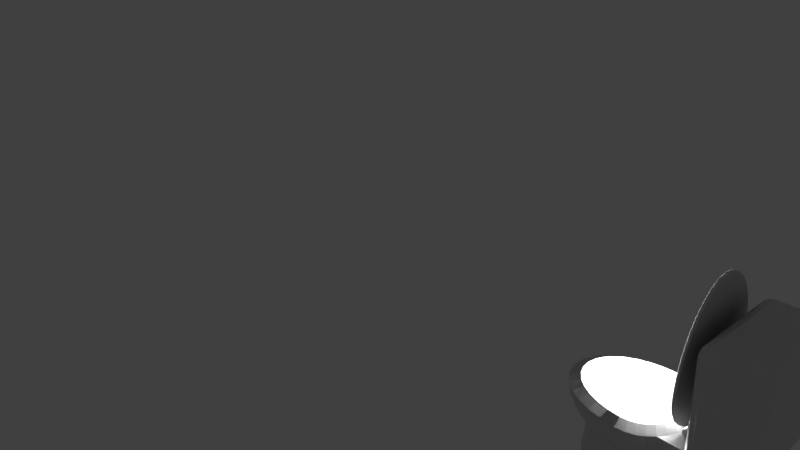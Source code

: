 # Source: toilet.blend  (saved by Blender 2.79.0; exported with 4.5.12 LTS)
import bpy
from mathutils import Matrix  # noqa: F401  (used for matrix-valued properties, if any)

bpy.ops.wm.read_factory_settings(use_empty=True)
scene = bpy.context.scene
scene.name = 'Scene'

# ---- collections
col_collection_1 = bpy.data.collections.new('Collection 1'); scene.collection.children.link(col_collection_1)
col_collection_10 = bpy.data.collections.new('Collection 10'); scene.collection.children.link(col_collection_10)

# ---- images (referenced by path relative to the original .blend; pixels are not part of the script)
import os
ASSET_DIR = os.environ.get("B2B_ASSET_DIR", "")  # directory of the original .blend (textures are referenced by path, not embedded)
HERE = os.path.dirname(os.path.abspath(__file__))  # packed textures are extracted next to this script under _unpacked/

def load_image(name, relpath, width, height, colorspace="sRGB"):
    """Load a texture the original file referenced (path relative to the .blend, or extracted next to this script)."""
    p = next((c for c in (os.path.join(HERE, relpath), os.path.join(ASSET_DIR, relpath)) if relpath and os.path.exists(c)), "")
    if p:
        img = bpy.data.images.load(p, check_existing=True)
        img.name = name
    else:  # same state as the original file: an image datablock whose file is absent (Cycles renders it pink)
        img = bpy.data.images.new(name, width, height)
        img.source = "FILE"
        img.filepath = "//" + (relpath or name)
    img.colorspace_settings.name = colorspace
    return img
img_marble_stone_polished_porcelain_431755_1_1515727362_jpg = load_image('marble_stone_polished_porcelain_431755_1.1515727362.jpg', 'marble_stone_polished_porcelain_431755_1.1515727362.jpg', 1024, 1024, 'sRGB')

# ---- materials (node trees are filled in below, after node groups)
mat_porcelain_001 = bpy.data.materials.new('porcelain.001')
mat_porcelain_001.alpha_threshold = 0.0
mat_porcelain_001.roughness = 0.5

# ---- material node trees
mat_porcelain_001.use_nodes = True; mat_porcelain_001.node_tree.nodes.clear()
_N = mat_porcelain_001.node_tree.nodes; _L = mat_porcelain_001.node_tree.links
n0 = _N.new('ShaderNodeOutputMaterial'); n0.name = 'Material Output'; n0.location = (300, 300)
n1 = _N.new('ShaderNodeTexImage'); n1.name = 'Image Texture'; n1.location = (-280, 374)
n1.width = 140
n1.image = img_marble_stone_polished_porcelain_431755_1_1515727362_jpg
n2 = _N.new('ShaderNodeBsdfPrincipled'); n2.name = 'Principled BSDF'; n2.location = (75, 509)
n2.width = 150
n2.subsurface_method = 'BURLEY'
n2.inputs[0].default_value = (0.898, 0.898, 0.896, 1.0)
n2.inputs[2].default_value = 0.2
n2.inputs[3].default_value = 1.45
n2.inputs[8].default_value = 1.0
n2.inputs[9].default_value = (0.7, 0.7, 0.7)
n2.inputs[10].default_value = 0.01
n2.inputs[13].default_value = 0.0
n2.inputs[19].default_value = 0.25
n2.inputs[20].default_value = 0.1
n3 = _N.new('ShaderNodeNormalMap'); n3.name = 'Normal Map'; n3.location = (-113, 378)
_L.new(n2.outputs[0], n0.inputs[0])
_L.new(n3.outputs[0], n2.inputs[5])
_L.new(n1.outputs[0], n3.inputs[1])
n0.is_active_output = True

# ---- world
world_world = bpy.data.worlds.new('World'); scene.world = world_world
world_world.color = (0.05088, 0.05088, 0.05088)
world_world.use_sun_shadow = False
world_world.sun_shadow_jitter_overblur = 0.0
world_world.cycles.sampling_method = 'MANUAL'

# ---- cameras
cam_camera = bpy.data.cameras.new('Camera')
cam_camera.clip_end = 100.0
cam_camera.lens = 35.0
cam_camera.sensor_width = 32.0
cam_camera.sensor_height = 18.0
cam_camera.ortho_scale = 7.314
cam_camera.dof.focus_distance = 0.0

# ---- lights
light_lamp = bpy.data.lights.new('Lamp', 'POINT')
light_lamp.transmission_factor = 0.0
light_lamp.cutoff_distance = 30.0
light_lamp.energy = 100.0
light_lamp.shadow_buffer_clip_start = 1.001
light_lamp.shadow_soft_size = 0.1
light_lamp.shadow_maximum_resolution = 0.006
light_lamp.use_absolute_resolution = True

# ---- meshes
me_cube_001 = bpy.data.meshes.new('Cube.001')
me_cube_001.from_pydata([(0.1083, -0.82, -1.0), (0.1051, -1.006, -0.8201), (-0.0749, -0.8259, -0.82), (0.1079, -0.9107, -0.976), (0.01797, -0.8208, -0.9759), (0.02137, -0.9076, -0.9526), (0.01524, -0.9819, -0.8201), (0.1067, -0.9789, -0.9099), (0.02056, -0.9557, -0.9061), (-0.04927, -0.8229, -0.9099), (-0.05085, -0.9158, -0.8201), (-0.02597, -0.9091, -0.9061), (0.07542, -1.061, 0.8571), (0.07221, -0.8873, 1.037), (-0.1046, -0.8813, 0.857), (0.07382, -1.04, 0.9469), (-0.01447, -1.037, 0.8571), (-0.0122, -1.017, 0.9431), (-0.01725, -0.8865, 1.013), (0.07264, -0.9764, 1.013), (-0.01303, -0.9718, 0.9896), (-0.08055, -0.9712, 0.857), (-0.08215, -0.8843, 0.9469), (-0.05872, -0.9703, 0.9431), (0.1083, 0.82, -1.0), (-0.0749, 0.8259, -0.82), (0.1051, 1.006, -0.8201), (0.01797, 0.8208, -0.9759), (0.1079, 0.9107, -0.976), (0.02137, 0.9076, -0.9526), (-0.05085, 0.9158, -0.8201), (-0.04927, 0.8229, -0.9099), (-0.02597, 0.9091, -0.9061), (0.1067, 0.9789, -0.9099), (0.01524, 0.9819, -0.8201), (0.02056, 0.9557, -0.9061), (0.07221, 0.8873, 1.037), (0.07542, 1.061, 0.8571), (-0.1046, 0.8813, 0.857), (0.07264, 0.9764, 1.013), (-0.01725, 0.8865, 1.013), (-0.01303, 0.9718, 0.9896), (-0.01447, 1.037, 0.8571), (0.07382, 1.04, 0.9469), (-0.0122, 1.017, 0.9431), (-0.08215, 0.8843, 0.9469), (-0.08055, 0.9712, 0.857), (-0.05872, 0.9703, 0.9431), (0.82, -0.82, -1.0), (1.003, -0.8259, -0.82), (0.8232, -1.006, -0.8201), (0.9103, -0.8208, -0.9759), (0.8204, -0.9107, -0.976), (0.9069, -0.9076, -0.9526), (0.9791, -0.9158, -0.8201), (0.9776, -0.8229, -0.9099), (0.9543, -0.9091, -0.9061), (0.8216, -0.9789, -0.9099), (0.913, -0.9819, -0.8201), (0.9077, -0.9557, -0.9061), (0.8561, -0.8873, 1.037), (0.8529, -1.061, 0.8571), (1.033, -0.8813, 0.857), (0.8556, -0.9764, 1.013), (0.9455, -0.8865, 1.013), (0.9413, -0.9718, 0.9896), (0.9428, -1.037, 0.8571), (0.8545, -1.04, 0.9469), (0.9405, -1.017, 0.9431), (1.01, -0.8843, 0.9469), (1.009, -0.9712, 0.857), (0.987, -0.9703, 0.9431), (0.82, 0.82, -1.0), (0.8232, 1.006, -0.8201), (1.003, 0.8259, -0.82), (0.8204, 0.9107, -0.976), (0.9103, 0.8208, -0.9759), (0.9069, 0.9076, -0.9526), (0.913, 0.9819, -0.8201), (0.8216, 0.9789, -0.9099), (0.9077, 0.9557, -0.9061), (0.9776, 0.8229, -0.9099), (0.9791, 0.9158, -0.8201), (0.9543, 0.9091, -0.9061), (0.8561, 0.8873, 1.037), (1.033, 0.8813, 0.857), (0.8529, 1.061, 0.8571), (0.9455, 0.8865, 1.013), (0.8556, 0.9764, 1.013), (0.9413, 0.9718, 0.9896), (1.009, 0.9712, 0.857), (1.01, 0.8843, 0.9469), (0.987, 0.9703, 0.9431), (0.8545, 1.04, 0.9469), (0.9428, 1.037, 0.8571), (0.9405, 1.017, 0.9431)], [], [(50, 61, 12, 1), (74, 85, 62, 49), (84, 36, 13, 60), (2, 14, 38, 25), (26, 37, 86, 73), (0, 3, 5, 4), (3, 7, 8, 5), (1, 6, 8, 7), (6, 10, 11, 8), (2, 9, 11, 10), (9, 4, 5, 11), (5, 8, 11), (12, 15, 17, 16), (15, 19, 20, 17), (13, 18, 20, 19), (18, 22, 23, 20), (14, 21, 23, 22), (21, 16, 17, 23), (17, 20, 23), (24, 27, 29, 28), (27, 31, 32, 29), (25, 30, 32, 31), (30, 34, 35, 32), (26, 33, 35, 34), (33, 28, 29, 35), (29, 32, 35), (36, 39, 41, 40), (39, 43, 44, 41), (37, 42, 44, 43), (42, 46, 47, 44), (38, 45, 47, 46), (45, 40, 41, 47), (41, 44, 47), (48, 51, 53, 52), (51, 55, 56, 53), (49, 54, 56, 55), (54, 58, 59, 56), (50, 57, 59, 58), (57, 52, 53, 59), (53, 56, 59), (60, 63, 65, 64), (63, 67, 68, 65), (61, 66, 68, 67), (66, 70, 71, 68), (62, 69, 71, 70), (69, 64, 65, 71), (65, 68, 71), (72, 75, 77, 76), (75, 79, 80, 77), (73, 78, 80, 79), (78, 82, 83, 80), (74, 81, 83, 82), (81, 76, 77, 83), (77, 80, 83), (84, 87, 89, 88), (87, 91, 92, 89), (85, 90, 92, 91), (90, 94, 95, 92), (86, 93, 95, 94), (93, 88, 89, 95), (89, 92, 95), (24, 0, 4, 27), (27, 4, 9, 31), (31, 9, 2, 25), (1, 12, 16, 6), (6, 16, 21, 10), (10, 21, 14, 2), (13, 36, 40, 18), (18, 40, 45, 22), (22, 45, 38, 14), (37, 26, 34, 42), (42, 34, 30, 46), (46, 30, 25, 38), (72, 24, 28, 75), (75, 28, 33, 79), (79, 33, 26, 73), (36, 84, 88, 39), (39, 88, 93, 43), (43, 93, 86, 37), (85, 74, 82, 90), (90, 82, 78, 94), (94, 78, 73, 86), (48, 72, 76, 51), (51, 76, 81, 55), (55, 81, 74, 49), (84, 60, 64, 87), (87, 64, 69, 91), (91, 69, 62, 85), (61, 50, 58, 66), (66, 58, 54, 70), (70, 54, 49, 62), (0, 48, 52, 3), (3, 52, 57, 7), (7, 57, 50, 1), (60, 13, 19, 63), (63, 19, 15, 67), (67, 15, 12, 61), (24, 72, 48, 0)])
me_cube_001.materials.append(mat_porcelain_001)
me_cube_001.use_remesh_preserve_volume = False
me_cube_001.use_remesh_preserve_attributes = False
me_cube_001.use_mirror_vertex_groups = False
me_cube_001.update()
me_sphere_004 = bpy.data.meshes.new('Sphere.004')
me_sphere_004.from_pydata([(0.1742, -0.5262, -0.003072), (0.1742, -0.516, -0.1069), (0.1742, -0.4857, -0.2066), (0.1742, -0.4366, -0.2986), (0.1742, -0.3704, -0.3792), (0.1742, -0.2898, -0.4454), (0.1742, -0.1978, -0.4945), (0.1742, -0.09805, -0.5248), (-0.01424, -0.516, -0.003072), (-0.01062, -0.506, -0.1069), (0.0001061, -0.4763, -0.2066), (0.01752, -0.4281, -0.2986), (0.04096, -0.3632, -0.3792), (0.06952, -0.2841, -0.4454), (0.1021, -0.1939, -0.4945), (0.1375, -0.09605, -0.5248), (-0.1955, -0.4857, -0.003072), (-0.1884, -0.4763, -0.1069), (-0.1673, -0.4483, -0.2066), (-0.1332, -0.4029, -0.2986), (-0.08719, -0.3418, -0.3792), (-0.03116, -0.2673, -0.4454), (0.03275, -0.1823, -0.4945), (0.1021, -0.09015, -0.5248), (-0.3625, -0.4366, -0.003072), (-0.3522, -0.4281, -0.1069), (-0.3216, -0.4029, -0.2066), (-0.272, -0.362, -0.2986), (-0.2053, -0.307, -0.3792), (-0.124, -0.24, -0.4454), (-0.03116, -0.1635, -0.4945), (0.06952, -0.08056, -0.5248), (-0.5089, -0.3704, -0.003072), (-0.4958, -0.3632, -0.1069), (-0.4569, -0.3418, -0.2066), (-0.3938, -0.307, -0.2986), (-0.3088, -0.2602, -0.3792), (-0.2053, -0.2032, -0.4454), (-0.08719, -0.1382, -0.4945), (0.04096, -0.06765, -0.5248), (-0.6291, -0.2898, -0.003072), (-0.6136, -0.2841, -0.1069), (-0.5679, -0.2673, -0.2066), (-0.4937, -0.24, -0.2986), (-0.3938, -0.2032, -0.3792), (-0.272, -0.1585, -0.4454), (-0.1332, -0.1074, -0.4945), (0.01752, -0.05192, -0.5248), (-0.7183, -0.1978, -0.003072), (-0.7012, -0.1939, -0.1069), (-0.6504, -0.1823, -0.2066), (-0.5679, -0.1635, -0.2986), (-0.4569, -0.1382, -0.3792), (-0.3216, -0.1074, -0.4454), (-0.1673, -0.07217, -0.4945), (0.0001061, -0.03398, -0.5248), (-0.7733, -0.09805, -0.003072), (-0.7551, -0.09605, -0.1069), (-0.7012, -0.09015, -0.2066), (-0.6136, -0.08056, -0.2986), (-0.4958, -0.06765, -0.3792), (-0.3522, -0.05192, -0.4454), (-0.1884, -0.03398, -0.4945), (-0.01062, -0.01451, -0.5248), (-0.7919, 0.005736, -0.003072), (-0.7733, 0.005736, -0.1069), (-0.7183, 0.005736, -0.2066), (-0.6291, 0.005736, -0.2986), (-0.5089, 0.005736, -0.3792), (-0.3625, 0.005736, -0.4454), (-0.1955, 0.005736, -0.4945), (-0.01424, 0.005736, -0.5248), (-0.7733, 0.1095, -0.003072), (-0.7551, 0.1075, -0.1069), (-0.7012, 0.1016, -0.2066), (-0.6136, 0.09203, -0.2986), (-0.4958, 0.07912, -0.3792), (-0.3522, 0.06339, -0.4454), (-0.1884, 0.04545, -0.4945), (-0.01062, 0.02598, -0.5248), (-0.7183, 0.2093, -0.003072), (-0.7012, 0.2054, -0.1069), (-0.6504, 0.1938, -0.2066), (-0.5679, 0.175, -0.2986), (-0.4569, 0.1497, -0.3792), (-0.3216, 0.1188, -0.4454), (-0.1673, 0.08364, -0.4945), (0.0001061, 0.04545, -0.5248), (-0.6291, 0.3013, -0.003072), (-0.6136, 0.2956, -0.1069), (-0.5679, 0.2788, -0.2066), (-0.4937, 0.2515, -0.2986), (-0.3938, 0.2147, -0.3792), (-0.272, 0.1699, -0.4454), (-0.1332, 0.1188, -0.4945), (0.01752, 0.06339, -0.5248), (-0.5089, 0.3819, -0.003072), (-0.4958, 0.3747, -0.1069), (-0.4569, 0.3533, -0.2066), (-0.3938, 0.3185, -0.2986), (-0.3088, 0.2717, -0.3792), (-0.2053, 0.2147, -0.4454), (-0.08719, 0.1497, -0.4945), (0.04096, 0.07912, -0.5248), (-0.3625, 0.4481, -0.003072), (-0.3522, 0.4396, -0.1069), (-0.3216, 0.4144, -0.2066), (-0.272, 0.3735, -0.2986), (-0.2053, 0.3185, -0.3792), (-0.124, 0.2515, -0.4454), (-0.03116, 0.175, -0.4945), (0.06952, 0.09203, -0.5248), (-0.1955, 0.4972, -0.003072), (-0.1884, 0.4878, -0.1069), (-0.1673, 0.4598, -0.2066), (-0.1332, 0.4144, -0.2986), (-0.08719, 0.3533, -0.3792), (-0.03116, 0.2788, -0.4454), (0.03275, 0.1938, -0.4945), (0.1021, 0.1016, -0.5248), (-0.01424, 0.5275, -0.003072), (-0.01062, 0.5175, -0.1069), (0.0001062, 0.4878, -0.2066), (0.01752, 0.4396, -0.2986), (0.04096, 0.3747, -0.3792), (0.06952, 0.2956, -0.4454), (0.1021, 0.2054, -0.4945), (0.1375, 0.1075, -0.5248), (0.1742, 0.5275, -0.1069), (0.1742, 0.4972, -0.2066), (0.1742, 0.4481, -0.2986), (0.1742, 0.3819, -0.3792), (0.1742, 0.3013, -0.4454), (0.1742, 0.2093, -0.4945), (0.1742, 0.1095, -0.5248), (0.2927, 0.5263, -0.003072), (0.2908, 0.5163, -0.1066), (0.2849, 0.4867, -0.2062), (0.2753, 0.4386, -0.298), (0.2624, 0.3738, -0.3784), (0.2467, 0.295, -0.4444), (0.2288, 0.205, -0.4935), (0.2094, 0.1073, -0.5237), (0.3923, 0.4961, -0.003072), (0.3884, 0.4867, -0.1066), (0.3769, 0.4588, -0.2062), (0.3581, 0.4135, -0.298), (0.3328, 0.3525, -0.3784), (0.302, 0.2782, -0.4444), (0.2669, 0.1934, -0.4935), (0.2288, 0.1014, -0.5237), (0.4841, 0.4471, -0.003072), (0.4784, 0.4386, -0.1066), (0.4616, 0.4135, -0.2062), (0.4344, 0.3727, -0.298), (0.3977, 0.3178, -0.3784), (0.353, 0.2509, -0.4444), (0.302, 0.1746, -0.4935), (0.2467, 0.09184, -0.5237), (0.5645, 0.3811, -0.003072), (0.5573, 0.3738, -0.1066), (0.5359, 0.3525, -0.2062), (0.5013, 0.3178, -0.298), (0.4546, 0.2711, -0.3784), (0.3977, 0.2143, -0.4444), (0.3328, 0.1494, -0.4935), (0.2624, 0.07896, -0.5237), (0.6305, 0.3006, -0.003072), (0.622, 0.295, -0.1066), (0.5969, 0.2782, -0.2062), (0.5561, 0.2509, -0.298), (0.5013, 0.2143, -0.3784), (0.4344, 0.1696, -0.4444), (0.3581, 0.1186, -0.4935), (0.2753, 0.06327, -0.5237), (0.6796, 0.2089, -0.003072), (0.6701, 0.205, -0.1066), (0.6422, 0.1934, -0.2062), (0.5969, 0.1746, -0.298), (0.5359, 0.1494, -0.3784), (0.4616, 0.1186, -0.4444), (0.3769, 0.08347, -0.4935), (0.2849, 0.04536, -0.5237), (0.7098, 0.1093, -0.003072), (0.6998, 0.1073, -0.1066), (0.6701, 0.1014, -0.2062), (0.622, 0.09184, -0.298), (0.5573, 0.07896, -0.3784), (0.4784, 0.06327, -0.4444), (0.3884, 0.04536, -0.4935), (0.2908, 0.02594, -0.5237), (0.72, 0.005736, -0.003072), (0.7098, 0.005736, -0.1066), (0.6796, 0.005736, -0.2062), (0.6305, 0.005736, -0.298), (0.5645, 0.005736, -0.3784), (0.4841, 0.005736, -0.4444), (0.3923, 0.005736, -0.4935), (0.2927, 0.005736, -0.5237), (0.7098, -0.09781, -0.003072), (0.6998, -0.09582, -0.1066), (0.6701, -0.08993, -0.2062), (0.622, -0.08036, -0.298), (0.5573, -0.06749, -0.3784), (0.4784, -0.05179, -0.4444), (0.3884, -0.03389, -0.4935), (0.2908, -0.01447, -0.5237), (0.6796, -0.1974, -0.003072), (0.6701, -0.1935, -0.1066), (0.6422, -0.1819, -0.2062), (0.5969, -0.1632, -0.298), (0.5359, -0.1379, -0.3784), (0.4616, -0.1071, -0.4444), (0.3769, -0.072, -0.4935), (0.2849, -0.03389, -0.5237), (0.6305, -0.2892, -0.003072), (0.622, -0.2835, -0.1066), (0.5969, -0.2667, -0.2062), (0.5561, -0.2395, -0.298), (0.5013, -0.2028, -0.3784), (0.4344, -0.1581, -0.4444), (0.3581, -0.1071, -0.4935), (0.2753, -0.05179, -0.5237), (0.5645, -0.3696, -0.003072), (0.5573, -0.3624, -0.1066), (0.5359, -0.341, -0.2062), (0.5013, -0.3063, -0.298), (0.4546, -0.2597, -0.3784), (0.3977, -0.2028, -0.4444), (0.3328, -0.1379, -0.4935), (0.2624, -0.06749, -0.5237), (0.4841, -0.4356, -0.003072), (0.4784, -0.4271, -0.1066), (0.4616, -0.402, -0.2062), (0.4344, -0.3612, -0.298), (0.3977, -0.3063, -0.3784), (0.353, -0.2395, -0.4444), (0.302, -0.1632, -0.4935), (0.2467, -0.08036, -0.5237), (0.3923, -0.4846, -0.003072), (0.3884, -0.4752, -0.1066), (0.3769, -0.4473, -0.2062), (0.3581, -0.402, -0.298), (0.3328, -0.341, -0.3784), (0.302, -0.2667, -0.4444), (0.2669, -0.1819, -0.4935), (0.2288, -0.08993, -0.5237), (0.2927, -0.5148, -0.003072), (0.2908, -0.5048, -0.1066), (0.2849, -0.4752, -0.2062), (0.2753, -0.4271, -0.298), (0.2624, -0.3624, -0.3784), (0.2467, -0.2835, -0.4444), (0.2288, -0.1935, -0.4935), (0.2094, -0.09582, -0.5237), (-0.01424, 0.5275, -0.003072), (-0.01062, 0.5175, -0.1069), (0.1742, 0.5377, -0.003072), (0.1742, 0.5275, -0.1069), (0.6922, 1.91e-07, -0.8883), (0.1712, -0.6027, 4.52e-08), (0.1712, -0.5911, -0.1176), (0.1712, -0.5568, -0.2306), (0.1712, -0.5011, -0.3348), (0.1712, -0.4262, -0.4262), (-0.04235, -0.5911, 4.52e-08), (-0.03824, -0.5798, -0.1176), (-0.02609, -0.5461, -0.2306), (-0.006359, -0.4915, -0.3348), (0.0202, -0.418, -0.4262), (0.6831, 0.09165, -0.8883), (-0.2477, -0.5568, 4.52e-08), (-0.2396, -0.5461, -0.1176), (-0.2158, -0.5144, -0.2306), (-0.1771, -0.463, -0.3348), (-0.125, -0.3937, -0.4262), (0.6564, 0.1798, -0.8883), (-0.4369, -0.5011, 4.52e-08), (-0.4252, -0.4915, -0.1176), (-0.3906, -0.463, -0.2306), (-0.3344, -0.4167, -0.3348), (-0.2588, -0.3543, -0.4262), (0.613, 0.261, -0.8883), (-0.6028, -0.4262, 4.52e-08), (-0.5879, -0.418, -0.1176), (-0.5439, -0.3937, -0.2306), (-0.4723, -0.3543, -0.3348), (-0.3761, -0.3013, -0.4262), (-0.7389, -0.3348, 4.52e-08), (-0.7214, -0.3284, -0.1176), (-0.6696, -0.3094, -0.2306), (-0.5855, -0.2784, -0.3348), (-0.4723, -0.2368, -0.4262), (0.5546, 0.3322, -0.8883), (-0.84, -0.2306, 4.52e-08), (-0.8206, -0.2262, -0.1176), (-0.7631, -0.2131, -0.2306), (-0.6696, -0.1918, -0.3348), (-0.5439, -0.1631, -0.4262), (0.4834, 0.3906, -0.8883), (-0.9023, -0.1176, 4.52e-08), (-0.8817, -0.1153, -0.1176), (-0.8206, -0.1086, -0.2306), (-0.7214, -0.09776, -0.3348), (-0.5879, -0.08314, -0.4262), (0.4022, 0.434, -0.8883), (-0.9234, -1.988e-07, 4.52e-08), (-0.9023, -1.718e-07, -0.1176), (-0.84, -3.066e-07, -0.2306), (-0.7389, -1.988e-07, -0.3348), (-0.6028, -2.257e-07, -0.4262), (-0.9023, 0.1176, 4.52e-08), (-0.8817, 0.1153, -0.1176), (-0.8206, 0.1086, -0.2306), (-0.7214, 0.09776, -0.3348), (-0.5879, 0.08314, -0.4262), (0.314, 0.4607, -0.8883), (-0.84, 0.2306, 4.52e-08), (-0.8206, 0.2262, -0.1176), (-0.7631, 0.2131, -0.2306), (-0.6696, 0.1918, -0.3348), (-0.5439, 0.1631, -0.4262), (0.2037, 0.4708, -0.8893), (-0.7389, 0.3348, 4.52e-08), (-0.7214, 0.3284, -0.1176), (-0.6696, 0.3094, -0.2306), (-0.5855, 0.2784, -0.3348), (-0.4723, 0.2368, -0.4262), (-0.6028, 0.4262, 4.52e-08), (-0.5879, 0.418, -0.1176), (-0.5439, 0.3937, -0.2306), (-0.4723, 0.3543, -0.3348), (-0.3761, 0.3013, -0.4262), (0.03686, 0.4618, -0.8893), (-0.4369, 0.5011, 4.52e-08), (-0.4252, 0.4915, -0.1176), (-0.3906, 0.463, -0.2306), (-0.3344, 0.4167, -0.3348), (-0.2588, 0.3543, -0.4262), (-0.1235, 0.435, -0.8893), (-0.2477, 0.5568, 4.52e-08), (-0.2396, 0.5461, -0.1176), (-0.2158, 0.5144, -0.2306), (-0.1771, 0.463, -0.3348), (-0.125, 0.3937, -0.4262), (-0.2714, 0.3915, -0.8893), (-0.04235, 0.5911, 4.52e-08), (-0.03824, 0.5798, -0.1176), (-0.02609, 0.5461, -0.2306), (-0.006359, 0.4915, -0.3348), (0.0202, 0.418, -0.4262), (0.1712, 0.6027, 4.52e-08), (0.1712, 0.5911, -0.1176), (0.1712, 0.5568, -0.2306), (0.1712, 0.5011, -0.3348), (0.1712, 0.4262, -0.4262), (-0.4009, 0.3329, -0.8893), (0.3055, 0.5898, 4.54e-08), (0.3032, 0.5785, -0.1173), (0.2965, 0.5449, -0.2301), (0.2857, 0.4904, -0.3341), (0.2711, 0.417, -0.4252), (-0.5073, 0.2616, -0.8893), (0.4183, 0.5556, 4.54e-08), (0.4138, 0.5449, -0.1173), (0.4007, 0.5133, -0.2301), (0.3795, 0.4619, -0.3341), (0.3509, 0.3929, -0.4252), (-0.5863, 0.1802, -0.8893), (0.5222, 0.5, 4.54e-08), (0.5158, 0.4904, -0.1173), (0.4968, 0.4619, -0.2301), (0.4659, 0.4157, -0.3341), (0.4244, 0.3536, -0.4252), (-0.635, 0.09185, -0.8893), (0.6134, 0.4252, 4.54e-08), (0.6052, 0.417, -0.1173), (0.581, 0.3929, -0.2301), (0.5417, 0.3536, -0.3341), (0.4888, 0.3007, -0.4252), (0.6881, 0.3341, 4.54e-08), (0.581, 0.1627, -0.4252), (0.581, 0.1627, -0.4252), (0.5417, 0.2362, -0.4252), (-0.6514, -2.224e-07, -0.8893), (0.7437, 0.2301, 4.54e-08), (0.7437, 0.2301, 4.54e-08), (0.5417, 0.2362, -0.4252), (0.581, 0.1627, -0.4252), (-0.635, -0.09185, -0.8893), (0.7779, 0.1173, 4.54e-08), (0.7437, 0.2301, 4.54e-08), (0.5417, 0.2362, -0.4252), (0.6052, 0.08296, -0.4252), (-0.5863, -0.1802, -0.8893), (0.7895, 1.37e-07, 4.54e-08), (0.6881, 0.3341, 4.54e-08), (0.4888, 0.3007, -0.4252), (0.5417, 0.3536, -0.3341), (0.6134, 1.485e-07, -0.4252), (0.7779, -0.1173, 4.54e-08), (0.581, 0.3929, -0.2301), (0.6052, 0.417, -0.1173), (0.6134, 0.4252, 4.54e-08), (0.6052, -0.08296, -0.4252), (-0.5073, -0.2616, -0.8893), (0.7437, -0.2301, 4.54e-08), (0.5546, 0.3322, -0.8883), (0.613, 0.261, -0.8883), (0.6564, 0.1798, -0.8883), (0.581, -0.1627, -0.4252), (-0.4009, -0.3329, -0.8893), (0.6881, -0.3341, 4.54e-08), (0.6831, 0.09165, -0.8883), (0.6922, 1.91e-07, -0.8883), (0.6831, -0.09165, -0.8883), (0.5417, -0.2362, -0.4252), (-0.2714, -0.3915, -0.8893), (0.6134, -0.4252, 4.54e-08), (0.6052, -0.417, -0.1173), (0.581, -0.3929, -0.2301), (0.5417, -0.3536, -0.3341), (0.4888, -0.3007, -0.4252), (0.5222, -0.5, 4.54e-08), (0.5158, -0.4904, -0.1173), (0.4968, -0.4619, -0.2301), (0.4659, -0.4157, -0.3341), (0.4244, -0.3536, -0.4252), (-0.1235, -0.435, -0.8893), (0.4183, -0.5556, 4.54e-08), (0.4138, -0.5449, -0.1173), (0.4007, -0.5133, -0.2301), (0.3795, -0.4619, -0.3341), (0.3509, -0.3929, -0.4252), (0.03686, -0.4618, -0.8893), (0.3055, -0.5898, 4.54e-08), (0.3032, -0.5785, -0.1173), (0.2965, -0.5449, -0.2301), (0.2857, -0.4904, -0.3341), (0.2711, -0.417, -0.4252), (0.2037, -0.4708, -0.8893), (-0.04235, 0.5911, 4.52e-08), (-0.03824, 0.5798, -0.1176), (0.1712, 0.6027, 4.52e-08), (0.1712, 0.5911, -0.1176), (0.1712, -0.4262, -0.4262), (0.0202, -0.418, -0.4262), (-0.125, -0.3937, -0.4262), (-0.2588, -0.3543, -0.4262), (-0.3761, -0.3013, -0.4262), (-0.4723, -0.2368, -0.4262), (-0.5439, -0.1631, -0.4262), (-0.5879, -0.08314, -0.4262), (-0.6028, -2.257e-07, -0.4262), (-0.5879, 0.08314, -0.4262), (-0.5439, 0.1631, -0.4262), (-0.4723, 0.2368, -0.4262), (-0.3761, 0.3013, -0.4262), (-0.2588, 0.3543, -0.4262), (-0.125, 0.3937, -0.4262), (0.0202, 0.418, -0.4262), (0.1712, 0.4262, -0.4262), (0.2711, 0.417, -0.4252), (0.3509, 0.3929, -0.4252), (0.4244, 0.3536, -0.4252), (0.4888, 0.3007, -0.4252), (0.5417, 0.2362, -0.4252), (0.581, 0.1627, -0.4252), (0.6052, 0.08296, -0.4252), (0.6134, 1.485e-07, -0.4252), (0.6052, -0.08296, -0.4252), (0.581, -0.1627, -0.4252), (0.5417, -0.2362, -0.4252), (0.4888, -0.3007, -0.4252), (0.4244, -0.3536, -0.4252), (0.3509, -0.3929, -0.4252), (0.2711, -0.417, -0.4252), (0.6831, -0.09165, -0.8883), (0.6564, -0.1798, -0.8883), (0.613, -0.261, -0.8883), (0.5546, -0.3322, -0.8883), (0.4834, -0.3906, -0.8883), (0.4022, -0.434, -0.8883), (0.314, -0.4607, -0.8883), (0.6831, -0.09165, -0.8883), (0.6922, 1.91e-07, -0.8883), (0.6831, 0.09165, -0.8883), (0.6564, 0.1798, -0.8883), (0.613, 0.261, -0.8883), (0.5546, 0.3322, -0.8883), (0.6134, 0.4252, 4.54e-08), (0.6052, 0.417, -0.1173), (0.581, 0.3929, -0.2301), (0.5417, 0.3536, -0.3341), (0.4888, 0.3007, -0.4252), (0.6881, 0.3341, 4.54e-08), (0.581, 0.1627, -0.4252), (0.5417, 0.2362, -0.4252), (0.7437, 0.2301, 4.54e-08), (0.7437, 0.2301, 4.54e-08), (0.6831, -0.09165, -0.8883), (0.581, 0.1627, -0.4252), (0.7779, 0.1173, 4.54e-08), (0.6922, 1.91e-07, -0.8883), (0.6831, 0.09165, -0.8883), (0.6564, 0.1798, -0.8883), (0.6052, 0.08296, -0.4252), (0.7895, 1.37e-07, 4.54e-08), (0.5546, 0.3322, -0.8883), (0.613, 0.261, -0.8883), (0.4888, 0.3007, -0.4252), (0.6134, 1.485e-07, -0.4252), (0.7779, -0.1173, 4.54e-08), (0.5417, 0.2362, -0.4252), (0.6134, 0.4252, 4.54e-08), (0.6881, 0.3341, 4.54e-08), (0.6052, -0.08296, -0.4252), (0.7437, -0.2301, 4.54e-08), (0.6052, 0.417, -0.1173), (0.581, 0.3929, -0.2301), (0.581, -0.1627, -0.4252), (0.6881, -0.3341, 4.54e-08), (0.5417, 0.3536, -0.3341), (0.5417, -0.2362, -0.4252), (0.6134, -0.4252, 4.54e-08), (0.6052, -0.417, -0.1173), (0.581, -0.3929, -0.2301), (0.5417, -0.3536, -0.3341), (0.4888, -0.3007, -0.4252), (0.5417, 0.2362, -0.4252), (0.4888, 0.3007, -0.4252), (0.581, 0.1627, -0.4252), (0.6052, 0.08296, -0.4252), (0.6134, 1.485e-07, -0.4252), (0.6052, -0.08296, -0.4252), (0.581, -0.1627, -0.4252), (0.5417, -0.2362, -0.4252), (0.4888, -0.3007, -0.4252), (0.613, -0.261, -0.8883), (0.5546, -0.3322, -0.8883), (0.6564, -0.1798, -0.8883), (0.7779, 0.1173, 4.54e-08), (0.6052, 0.08296, -0.4252), (0.7895, 1.37e-07, 4.54e-08), (0.6881, 0.3341, 4.54e-08), (0.4888, 0.3007, -0.4252), (0.5417, 0.3536, -0.3341), (0.6134, 1.485e-07, -0.4252), (0.7779, -0.1173, 4.54e-08), (0.581, 0.3929, -0.2301), (0.6052, 0.417, -0.1173), (0.6134, 0.4252, 4.54e-08), (0.6052, -0.08296, -0.4252), (0.7437, -0.2301, 4.54e-08), (0.5546, 0.3322, -0.8883), (0.613, 0.261, -0.8883), (0.6564, 0.1798, -0.8883), (0.581, -0.1627, -0.4252), (0.6881, -0.3341, 4.54e-08), (0.6831, 0.09165, -0.8883), (0.6922, 1.91e-07, -0.8883), (0.6831, -0.09165, -0.8883), (0.5417, -0.2362, -0.4252), (0.6134, -0.4252, 4.54e-08), (0.6052, -0.417, -0.1173), (0.581, -0.3929, -0.2301), (0.5417, -0.3536, -0.3341), (0.4888, -0.3007, -0.4252), (0.5417, 0.2362, -0.4252), (0.4888, 0.3007, -0.4252), (0.581, 0.1627, -0.4252), (0.6052, 0.08296, -0.4252), (0.6134, 1.485e-07, -0.4252), (0.6052, -0.08296, -0.4252), (0.581, -0.1627, -0.4252), (0.5417, -0.2362, -0.4252), (0.4888, -0.3007, -0.4252), (0.613, -0.261, -0.8883), (0.5546, -0.3322, -0.8883), (0.6564, -0.1798, -0.8883), (0.7779, 0.1173, 4.54e-08), (0.6052, 0.08296, -0.4252), (0.7895, 1.37e-07, 4.54e-08), (0.6134, 1.485e-07, -0.4252), (0.7779, -0.1173, 4.54e-08), (0.6052, -0.08296, -0.4252), (0.7437, -0.2301, 4.54e-08), (0.581, -0.1627, -0.4252), (0.6881, -0.3341, 4.54e-08), (0.5417, -0.2362, -0.4252), (0.6134, -0.4252, 4.54e-08), (0.6052, -0.417, -0.1173), (0.581, -0.3929, -0.2301), (0.5417, -0.3536, -0.3341), (0.4888, -0.3007, -0.4252), (0.5417, 0.2362, -0.4252), (0.4888, 0.3007, -0.4252), (0.581, 0.1627, -0.4252), (0.6052, 0.08296, -0.4252), (0.6134, 1.485e-07, -0.4252), (0.6052, -0.08296, -0.4252), (0.581, -0.1627, -0.4252), (0.5417, -0.2362, -0.4252), (0.4888, -0.3007, -0.4252), (0.613, -0.261, -0.8883), (0.5546, -0.3322, -0.8883), (0.6564, -0.1798, -0.8883), (0.7779, 0.1173, 4.54e-08), (0.6052, 0.08296, -0.4252), (0.7895, 1.37e-07, 4.54e-08), (0.6134, 1.485e-07, -0.4252), (0.7779, -0.1173, 4.54e-08), (0.6052, -0.08296, -0.4252), (0.7437, -0.2301, 4.54e-08), (0.581, -0.1627, -0.4252), (0.6881, -0.3341, 4.54e-08), (0.5417, -0.2362, -0.4252), (0.6134, -0.4252, 4.54e-08), (0.6052, -0.417, -0.1173), (0.581, -0.3929, -0.2301), (0.5417, -0.3536, -0.3341), (0.4888, -0.3007, -0.4252), (0.5417, 0.2362, -0.4252), (0.4888, 0.3007, -0.4252), (0.581, 0.1627, -0.4252), (0.6052, 0.08296, -0.4252), (0.6134, 1.485e-07, -0.4252), (0.6052, -0.08296, -0.4252), (0.581, -0.1627, -0.4252), (0.5417, -0.2362, -0.4252), (0.4888, -0.3007, -0.4252), (0.613, -0.261, -0.8883), (0.5546, -0.3322, -0.8883), (0.6564, -0.1798, -0.8883), (1.213, 0.2778, -0.3341), (1.15, 0.3536, -0.3341), (1.259, 0.3087, -0.2301), (1.19, 0.3929, -0.2301), (1.287, 0.3277, -0.1173), (1.214, 0.417, -0.1173), (1.297, 0.3341, 4.54e-08), (1.222, 0.4252, 4.54e-08), (1.15, 0.2362, -0.4252), (1.098, 0.3007, -0.4252), (1.222, 0.261, -0.8883), (1.163, 0.3322, -0.8883), (1.265, 0.1798, -0.8883), (1.292, 0.09165, -0.8883), (1.301, 1.91e-07, -0.8883), (1.292, -0.09165, -0.8883), (1.352, 0.2301, 4.54e-08), (1.342, 0.2257, -0.1173), (1.31, 0.2126, -0.2301), (1.259, 0.1913, -0.3341), (1.19, 0.1627, -0.4252), (1.387, 0.1173, 4.54e-08), (1.375, 0.1151, -0.1173), (1.342, 0.1084, -0.2301), (1.287, 0.09755, -0.3341), (1.214, 0.08296, -0.4252), (1.398, 1.37e-07, 4.54e-08), (1.387, 1.091e-07, -0.1173), (1.352, 2.405e-07, -0.2301), (1.297, 1.281e-07, -0.3341), (1.222, 1.485e-07, -0.4252), (1.387, -0.1173, 4.54e-08), (1.375, -0.1151, -0.1173), (1.342, -0.1084, -0.2301), (1.287, -0.09755, -0.3341), (1.214, -0.08296, -0.4252), (1.352, -0.2301, 4.54e-08), (1.342, -0.2257, -0.1173), (1.31, -0.2126, -0.2301), (1.259, -0.1913, -0.3341), (1.19, -0.1627, -0.4252), (1.297, -0.3341, 4.54e-08), (1.287, -0.3277, -0.1173), (1.259, -0.3087, -0.2301), (1.213, -0.2778, -0.3341), (1.15, -0.2362, -0.4252), (1.222, -0.4252, 4.54e-08), (1.214, -0.417, -0.1173), (1.19, -0.3929, -0.2301), (1.15, -0.3536, -0.3341), (1.098, -0.3007, -0.4252), (1.15, 0.2362, -0.4252), (1.098, 0.3007, -0.4252), (1.19, 0.1627, -0.4252), (1.214, 0.08296, -0.4252), (1.222, 1.485e-07, -0.4252), (1.214, -0.08296, -0.4252), (1.19, -0.1627, -0.4252), (1.15, -0.2362, -0.4252), (1.098, -0.3007, -0.4252), (1.222, -0.261, -0.8883), (1.163, -0.3322, -0.8883), (1.265, -0.1798, -0.8883), (0.1695, -0.6027, 0.001669), (-0.04401, -0.5911, 0.001669), (-0.2493, -0.5568, 0.001669), (-0.4386, -0.5011, 0.001669), (-0.6044, -0.4262, 0.001669), (-0.02069, -0.4655, 0.001669), (-0.7406, -0.3348, 0.001669), (-0.8417, -0.2306, 0.001669), (-0.904, -0.1176, 0.001669), (-0.925, -1.984e-07, 0.001669), (-0.904, 0.1176, 0.001669), (-0.8417, 0.2306, 0.001669), (-0.7406, 0.3348, 0.001669), (-0.6044, 0.4262, 0.001669), (-0.4386, 0.5011, 0.001669), (-0.2493, 0.5568, 0.001669), (0.1494, -0.4747, 0.001669), (-0.04401, 0.5911, 0.001669), (0.3038, 0.5898, 0.001669), (0.4166, 0.5556, 0.001669), (0.5206, 0.5, 0.001669), (0.6117, 0.4252, 0.001669), (0.742, 0.2301, 0.001669), (0.6117, -0.4252, 0.001669), (0.5206, -0.5, 0.001669), (0.4166, -0.5556, 0.001669), (0.3038, -0.5898, 0.001669), (-0.04401, 0.5911, 0.001669), (0.1695, 0.6027, 0.001669), (0.6117, 0.4252, 0.001669), (0.6865, 0.3341, 0.001669), (0.6865, 0.3341, 0.001669), (0.7763, 0.1173, 0.001669), (0.7878, 1.374e-07, 0.001669), (0.7763, -0.1173, 0.001669), (0.742, -0.2301, 0.001669), (0.6865, -0.3341, 0.001669), (0.6117, -0.4252, 0.001669), (-0.1842, -0.4382, 0.001669), (-0.3349, -0.3938, 0.001669), (-0.467, -0.3341, 0.001669), (-0.5754, -0.2614, 0.001669), (-0.6559, -0.1784, 0.001669), (-0.7055, -0.0884, 0.001669), (-0.7223, 0.005235, 0.001669), (-0.7055, 0.09887, 0.001669), (-0.6559, 0.1889, 0.001669), (-0.5754, 0.2719, 0.001669), (-0.467, 0.3446, 0.001669), (-0.3349, 0.4043, 0.001669), (-0.1842, 0.4486, 0.001669), (-0.02069, 0.4759, 0.001669), (0.2563, 0.4749, 0.001669), (0.3461, 0.4476, 0.001669), (0.4289, 0.4034, 0.001669), (0.5015, 0.3438, 0.001669), (0.6053, 0.1885, 0.001669), (0.5015, -0.3334, 0.001669), (0.4289, -0.3929, 0.001669), (0.3461, -0.4372, 0.001669), (0.2563, -0.4644, 0.001669), (-0.02069, 0.4759, 0.001669), (0.1494, 0.4852, 0.001669), (0.5015, 0.3438, 0.001669), (0.561, 0.2713, 0.001669), (0.561, 0.2713, 0.001669), (0.6325, 0.09866, 0.001669), (0.6417, 0.005235, 0.001669), (0.6325, -0.08819, 0.001669), (0.6053, -0.178, 0.001669), (0.561, -0.2608, 0.001669), (0.5015, -0.3334, 0.001669), (0.8439, -0.5585, 0.2302), (0.1695, -0.6027, 0.001669), (-0.04401, -0.5911, 0.001669), (-0.2493, -0.5568, 0.001669), (-0.4386, -0.5011, 0.001669), (-0.6044, -0.4262, 0.001669), (-0.02567, -0.4923, 0.069), (-0.7406, -0.3348, 0.001669), (-0.8417, -0.2306, 0.001669), (-0.904, -0.1176, 0.001669), (-0.925, -1.984e-07, 0.001669), (-0.904, 0.1176, 0.001669), (-0.8417, 0.2306, 0.001669), (-0.7406, 0.3348, 0.001669), (-0.6044, 0.4262, 0.001669), (-0.4386, 0.5011, 0.001669), (-0.2493, 0.5568, 0.001669), (0.1537, -0.5021, 0.069), (-0.04401, 0.5911, 0.001669), (0.3038, 0.5898, 0.001669), (0.4166, 0.5556, 0.001669), (0.5206, 0.5, 0.001669), (0.6117, 0.4252, 0.001669), (0.742, 0.2301, 0.001669), (0.6117, -0.4252, 0.001669), (0.5206, -0.5, 0.001669), (0.4166, -0.5556, 0.001669), (0.3038, -0.5898, 0.001669), (-0.04401, 0.5911, 0.001669), (0.1695, 0.6027, 0.001669), (0.6117, 0.4252, 0.001669), (0.6865, 0.3341, 0.001669), (0.6865, 0.3341, 0.001669), (0.7763, 0.1173, 0.001669), (0.7878, 1.374e-07, 0.001669), (0.7763, -0.1173, 0.001669), (0.742, -0.2301, 0.001669), (0.6865, -0.3341, 0.001669), (0.6117, -0.4252, 0.001669), (-0.1981, -0.4635, 0.069), (-0.357, -0.4167, 0.069), (-0.4963, -0.3538, 0.069), (-0.6107, -0.2771, 0.069), (-0.6956, -0.1896, 0.069), (-0.7479, -0.09463, 0.069), (-0.7656, 0.004116, 0.069), (-0.7479, 0.1029, 0.069), (-0.6956, 0.1978, 0.069), (-0.6107, 0.2853, 0.069), (-0.4963, 0.362, 0.069), (-0.357, 0.425, 0.069), (-0.1981, 0.4718, 0.069), (-0.02567, 0.5006, 0.069), (0.2664, 0.4995, 0.069), (0.3612, 0.4707, 0.069), (0.4485, 0.424, 0.069), (0.525, 0.3612, 0.069), (0.6345, 0.1974, 0.069), (0.525, -0.353, 0.069), (0.4485, -0.4158, 0.069), (0.3612, -0.4625, 0.069), (0.2664, -0.4912, 0.069), (-0.02567, 0.5006, 0.069), (0.1537, 0.5103, 0.069), (0.525, 0.3612, 0.069), (0.5878, 0.2847, 0.069), (0.5878, 0.2847, 0.069), (0.6632, 0.1026, 0.069), (0.6729, 0.004116, 0.069), (0.6632, -0.09441, 0.069), (0.6345, -0.1892, 0.069), (0.5878, -0.2765, 0.069), (0.525, -0.353, 0.069), (0.8439, -0.5585, 0.2302), (0.8172, -0.4252, 0.2681), (0.8172, -0.3341, 0.1933), (0.8172, -0.2301, 0.1377), (0.8172, -0.1173, 0.1035), (0.8172, 1.374e-07, 0.09196), (0.8172, 0.1173, 0.1035), (0.8172, 0.3341, 0.1933), (0.8172, 0.3341, 0.1933), (0.8172, 0.4252, 0.2681), (0.8172, 0.6027, 0.7103), (0.8172, 0.5911, 0.9238), (0.8172, -0.5898, 0.576), (0.8172, -0.5556, 0.4632), (0.8172, -0.5, 0.3592), (0.8172, 0.5011, 1.318), (0.8172, 0.2301, 0.1377), (0.8172, 0.4252, 0.2681), (0.8172, 0.5, 0.3592), (0.8172, 0.4262, 1.484), (0.8172, 0.1176, 1.784), (0.8172, 0.3348, 1.62), (0.8172, 0.5556, 0.4632), (0.8172, 0.5898, 0.576), (0.8172, 0.5911, 0.9238), (0.8172, 0.2306, 1.721), (0.8172, 0.5568, 1.129), (0.8172, -1.984e-07, 1.805), (0.8172, -0.1176, 1.784), (0.8172, -0.2306, 1.721), (0.8172, -0.3348, 1.62), (0.8172, -0.4262, 1.484), (0.8172, -0.5011, 1.318), (0.8172, -0.5568, 1.129), (0.8172, -0.5911, 0.9238), (0.8172, -0.6027, 0.7103), (0.8526, 0.3341, 0.1933), (0.8526, 0.3341, 0.1933), (0.8526, -0.4252, 0.2681), (0.8526, -0.3341, 0.1933), (0.8526, -0.2301, 0.1377), (0.8526, -0.1173, 0.1035), (0.8526, 1.374e-07, 0.09196), (0.8526, 0.1173, 0.1035), (0.8526, 0.2301, 0.1377), (0.8526, 0.4252, 0.2681), (0.8526, 0.5898, 0.576), (0.8526, 0.6027, 0.7103), (0.8526, -0.6027, 0.7103), (0.8526, -0.5898, 0.576), (0.8526, 0.5911, 0.9238), (0.8526, -0.5556, 0.4632), (0.8526, -0.5, 0.3592), (0.8526, 0.4252, 0.2681), (0.8526, 0.5, 0.3592), (0.8526, 0.5556, 0.4632), (0.8526, 0.5911, 0.9238), (0.8526, 0.5568, 1.129), (0.8526, 0.2306, 1.721), (0.8526, 0.1176, 1.784), (0.8526, -1.984e-07, 1.805), (0.8526, -0.1176, 1.784), (0.8526, -0.2306, 1.721), (0.8526, -0.3348, 1.62), (0.8526, -0.4262, 1.484), (0.8526, -0.5011, 1.318), (0.8526, -0.5568, 1.129), (0.8526, 0.5011, 1.318), (0.8526, 0.4262, 1.484), (0.8526, -0.5911, 0.9238), (0.8526, 0.3348, 1.62), (0.8316, 0.2344, 0.09096), (0.8316, -0.2398, 0.09096), (0.8404, 0.2344, 0.09008), (0.8404, -0.2398, 0.09008), (0.8489, 0.2344, 0.08751), (0.8489, -0.2398, 0.08751), (0.8567, 0.2344, 0.08332), (0.8567, -0.2398, 0.08332), (0.8636, 0.2344, 0.07768), (0.8636, -0.2398, 0.07768), (0.8692, 0.2344, 0.07081), (0.8692, -0.2398, 0.07081), (0.8734, 0.2344, 0.06297), (0.8734, -0.2398, 0.06297), (0.876, 0.2344, 0.05446), (0.876, -0.2398, 0.05446), (0.8769, 0.2344, 0.04562), (0.8769, -0.2398, 0.04562), (0.876, 0.2344, 0.03677), (0.876, -0.2398, 0.03677), (0.8734, 0.2344, 0.02827), (0.8734, -0.2398, 0.02827), (0.8692, 0.2344, 0.02043), (0.8692, -0.2398, 0.02043), (0.8636, 0.2344, 0.01356), (0.8636, -0.2398, 0.01356), (0.8567, 0.2344, 0.007922), (0.8567, -0.2398, 0.007922), (0.8489, 0.2344, 0.003732), (0.8489, -0.2398, 0.003732), (0.8404, 0.2344, 0.001152), (0.8404, -0.2398, 0.001152), (0.8316, 0.2344, 0.0002806), (0.8316, -0.2398, 0.0002806), (0.8227, 0.2344, 0.001152), (0.8227, -0.2398, 0.001152), (0.8142, 0.2344, 0.003732), (0.8142, -0.2398, 0.003732), (0.8064, 0.2344, 0.007922), (0.8064, -0.2398, 0.007922), (0.7995, 0.2344, 0.01356), (0.7995, -0.2398, 0.01356), (0.7939, 0.2344, 0.02043), (0.7939, -0.2398, 0.02043), (0.7897, 0.2344, 0.02827), (0.7897, -0.2398, 0.02827), (0.7871, 0.2344, 0.03677), (0.7871, -0.2398, 0.03677), (0.7862, 0.2344, 0.04562), (0.7862, -0.2398, 0.04562), (0.7871, 0.2344, 0.05446), (0.7871, -0.2398, 0.05446), (0.7897, 0.2344, 0.06297), (0.7897, -0.2398, 0.06297), (0.7939, 0.2344, 0.07081), (0.7939, -0.2398, 0.07081), (0.7995, 0.2344, 0.07768), (0.7995, -0.2398, 0.07768), (0.8064, 0.2344, 0.08332), (0.8064, -0.2398, 0.08332), (0.8142, 0.2344, 0.08751), (0.8142, -0.2398, 0.08751), (0.8227, 0.2344, 0.09008), (0.8227, -0.2398, 0.09008), (0.1375, -0.09605, -0.5248), (0.1742, -0.09805, -0.5248), (0.1021, -0.09015, -0.5248), (0.06952, -0.08056, -0.5248), (0.04096, -0.06765, -0.5248), (0.01752, -0.05192, -0.5248), (0.0001061, -0.03398, -0.5248), (-0.01062, -0.01451, -0.5248), (-0.01424, 0.005736, -0.5248), (-0.01062, 0.02598, -0.5248), (0.0001061, 0.04545, -0.5248), (0.01752, 0.06339, -0.5248), (0.04096, 0.07912, -0.5248), (0.06952, 0.09203, -0.5248), (0.1021, 0.1016, -0.5248), (0.1375, 0.1075, -0.5248), (0.1742, 0.1095, -0.5248), (0.2288, 0.1014, -0.5237), (0.2094, 0.1073, -0.5237), (0.2467, 0.09184, -0.5237), (0.2624, 0.07896, -0.5237), (0.2753, 0.06327, -0.5237), (0.2849, 0.04536, -0.5237), (0.2908, 0.02594, -0.5237), (0.2927, 0.005736, -0.5237), (0.2908, -0.01447, -0.5237), (0.2849, -0.03389, -0.5237), (0.2753, -0.05179, -0.5237), (0.2624, -0.06749, -0.5237), (0.2467, -0.08036, -0.5237), (0.2288, -0.08993, -0.5237), (0.2094, -0.09582, -0.5237), (0.1392, -0.09605, -0.8891), (0.176, -0.09805, -0.8891), (0.1038, -0.09015, -0.8891), (0.07125, -0.08056, -0.8891), (0.04269, -0.06765, -0.8891), (0.01925, -0.05192, -0.8891), (0.001834, -0.03398, -0.8891), (-0.008891, -0.01451, -0.8891), (-0.01251, 0.005736, -0.8891), (-0.008891, 0.02598, -0.8891), (0.001834, 0.04545, -0.8891), (0.01925, 0.06339, -0.8891), (0.04269, 0.07912, -0.8891), (0.07125, 0.09203, -0.8891), (0.1038, 0.1016, -0.8891), (0.1392, 0.1075, -0.8891), (0.176, 0.1095, -0.8891), (0.2305, 0.1014, -0.8879), (0.2111, 0.1073, -0.8879), (0.2485, 0.09184, -0.8879), (0.2641, 0.07896, -0.8879), (0.277, 0.06327, -0.8879), (0.2866, 0.04536, -0.8879), (0.2925, 0.02594, -0.8879), (0.2945, 0.005736, -0.8879), (0.2925, -0.01447, -0.8879), (0.2866, -0.03389, -0.8879), (0.277, -0.05179, -0.8879), (0.2641, -0.06749, -0.8879), (0.2485, -0.08036, -0.8879), (0.2305, -0.08993, -0.8879), (0.2111, -0.09582, -0.8879)], [], [(5, 4, 12, 13), (6, 5, 13, 14), (7, 6, 14, 15), (1, 0, 8, 9), (2, 1, 9, 10), (3, 2, 10, 11), (4, 3, 11, 12), (10, 9, 17, 18), (11, 10, 18, 19), (12, 11, 19, 20), (13, 12, 20, 21), (14, 13, 21, 22), (15, 14, 22, 23), (9, 8, 16, 17), (22, 21, 29, 30), (23, 22, 30, 31), (17, 16, 24, 25), (18, 17, 25, 26), (19, 18, 26, 27), (20, 19, 27, 28), (21, 20, 28, 29), (27, 26, 34, 35), (28, 27, 35, 36), (29, 28, 36, 37), (30, 29, 37, 38), (31, 30, 38, 39), (25, 24, 32, 33), (26, 25, 33, 34), (39, 38, 46, 47), (33, 32, 40, 41), (34, 33, 41, 42), (35, 34, 42, 43), (36, 35, 43, 44), (37, 36, 44, 45), (38, 37, 45, 46), (43, 42, 50, 51), (44, 43, 51, 52), (45, 44, 52, 53), (46, 45, 53, 54), (47, 46, 54, 55), (41, 40, 48, 49), (42, 41, 49, 50), (55, 54, 62, 63), (49, 48, 56, 57), (50, 49, 57, 58), (51, 50, 58, 59), (52, 51, 59, 60), (53, 52, 60, 61), (54, 53, 61, 62), (60, 59, 67, 68), (61, 60, 68, 69), (62, 61, 69, 70), (63, 62, 70, 71), (57, 56, 64, 65), (58, 57, 65, 66), (59, 58, 66, 67), (65, 64, 72, 73), (66, 65, 73, 74), (67, 66, 74, 75), (68, 67, 75, 76), (69, 68, 76, 77), (70, 69, 77, 78), (71, 70, 78, 79), (76, 75, 83, 84), (77, 76, 84, 85), (78, 77, 85, 86), (79, 78, 86, 87), (73, 72, 80, 81), (74, 73, 81, 82), (75, 74, 82, 83), (81, 80, 88, 89), (82, 81, 89, 90), (83, 82, 90, 91), (84, 83, 91, 92), (85, 84, 92, 93), (86, 85, 93, 94), (87, 86, 94, 95), (93, 92, 100, 101), (94, 93, 101, 102), (95, 94, 102, 103), (89, 88, 96, 97), (90, 89, 97, 98), (91, 90, 98, 99), (92, 91, 99, 100), (98, 97, 105, 106), (99, 98, 106, 107), (100, 99, 107, 108), (101, 100, 108, 109), (102, 101, 109, 110), (103, 102, 110, 111), (97, 96, 104, 105), (110, 109, 117, 118), (111, 110, 118, 119), (105, 104, 112, 113), (106, 105, 113, 114), (107, 106, 114, 115), (108, 107, 115, 116), (109, 108, 116, 117), (114, 113, 121, 122), (115, 114, 122, 123), (116, 115, 123, 124), (117, 116, 124, 125), (118, 117, 125, 126), (119, 118, 126, 127), (113, 112, 120, 121), (126, 125, 132, 133), (127, 126, 133, 134), (441, 443, 257, 255), (122, 121, 128, 129), (123, 122, 129, 130), (124, 123, 130, 131), (125, 124, 131, 132), (137, 136, 144, 145), (138, 137, 145, 146), (139, 138, 146, 147), (140, 139, 147, 148), (141, 140, 148, 149), (142, 141, 149, 150), (136, 135, 143, 144), (149, 148, 156, 157), (150, 149, 157, 158), (144, 143, 151, 152), (145, 144, 152, 153), (146, 145, 153, 154), (147, 146, 154, 155), (148, 147, 155, 156), (154, 153, 161, 162), (155, 154, 162, 163), (156, 155, 163, 164), (157, 156, 164, 165), (158, 157, 165, 166), (152, 151, 159, 160), (153, 152, 160, 161), (166, 165, 173, 174), (160, 159, 167, 168), (161, 160, 168, 169), (162, 161, 169, 170), (163, 162, 170, 171), (164, 163, 171, 172), (165, 164, 172, 173), (170, 169, 177, 178), (171, 170, 178, 179), (172, 171, 179, 180), (173, 172, 180, 181), (174, 173, 181, 182), (168, 167, 175, 176), (169, 168, 176, 177), (182, 181, 189, 190), (176, 175, 183, 184), (177, 176, 184, 185), (178, 177, 185, 186), (179, 178, 186, 187), (180, 179, 187, 188), (181, 180, 188, 189), (187, 186, 194, 195), (188, 187, 195, 196), (189, 188, 196, 197), (190, 189, 197, 198), (184, 183, 191, 192), (185, 184, 192, 193), (186, 185, 193, 194), (192, 191, 199, 200), (193, 192, 200, 201), (194, 193, 201, 202), (195, 194, 202, 203), (196, 195, 203, 204), (197, 196, 204, 205), (198, 197, 205, 206), (203, 202, 210, 211), (204, 203, 211, 212), (205, 204, 212, 213), (206, 205, 213, 214), (200, 199, 207, 208), (201, 200, 208, 209), (202, 201, 209, 210), (208, 207, 215, 216), (209, 208, 216, 217), (210, 209, 217, 218), (211, 210, 218, 219), (212, 211, 219, 220), (213, 212, 220, 221), (214, 213, 221, 222), (220, 219, 227, 228), (221, 220, 228, 229), (222, 221, 229, 230), (216, 215, 223, 224), (217, 216, 224, 225), (218, 217, 225, 226), (219, 218, 226, 227), (225, 224, 232, 233), (226, 225, 233, 234), (227, 226, 234, 235), (228, 227, 235, 236), (229, 228, 236, 237), (230, 229, 237, 238), (224, 223, 231, 232), (237, 236, 244, 245), (238, 237, 245, 246), (232, 231, 239, 240), (233, 232, 240, 241), (234, 233, 241, 242), (235, 234, 242, 243), (236, 235, 243, 244), (241, 240, 248, 249), (242, 241, 249, 250), (243, 242, 250, 251), (244, 243, 251, 252), (245, 244, 252, 253), (246, 245, 253, 254), (240, 239, 247, 248), (256, 255, 257, 258), (7, 254, 253, 6), (6, 253, 252, 5), (5, 252, 251, 4), (4, 251, 250, 3), (3, 250, 249, 2), (2, 249, 248, 1), (1, 248, 247, 0), (127, 134, 993, 992), (134, 133, 141, 142), (133, 132, 140, 141), (132, 131, 139, 140), (131, 130, 138, 139), (130, 129, 137, 138), (129, 128, 136, 137), (136, 258, 257, 135), (261, 260, 265, 266), (262, 261, 266, 267), (263, 262, 267, 268), (264, 263, 268, 269), (267, 266, 272, 273), (268, 267, 273, 274), (269, 268, 274, 275), (266, 265, 271, 272), (272, 271, 277, 278), (273, 272, 278, 279), (274, 273, 279, 280), (275, 274, 280, 281), (280, 279, 285, 286), (281, 280, 286, 287), (278, 277, 283, 284), (279, 278, 284, 285), (284, 283, 288, 289), (285, 284, 289, 290), (286, 285, 290, 291), (287, 286, 291, 292), (291, 290, 296, 297), (292, 291, 297, 298), (289, 288, 294, 295), (290, 289, 295, 296), (295, 294, 300, 301), (296, 295, 301, 302), (297, 296, 302, 303), (298, 297, 303, 304), (304, 303, 309, 310), (301, 300, 306, 307), (302, 301, 307, 308), (303, 302, 308, 309), (307, 306, 311, 312), (308, 307, 312, 313), (309, 308, 313, 314), (310, 309, 314, 315), (315, 314, 320, 321), (312, 311, 317, 318), (313, 312, 318, 319), (314, 313, 319, 320), (318, 317, 323, 324), (319, 318, 324, 325), (320, 319, 325, 326), (321, 320, 326, 327), (324, 323, 328, 329), (325, 324, 329, 330), (326, 325, 330, 331), (327, 326, 331, 332), (330, 329, 335, 336), (331, 330, 336, 337), (332, 331, 337, 338), (329, 328, 334, 335), (335, 334, 340, 341), (336, 335, 341, 342), (337, 336, 342, 343), (338, 337, 343, 344), (342, 341, 347, 348), (343, 342, 348, 349), (344, 343, 349, 350), (341, 340, 346, 347), (347, 346, 351, 352), (348, 347, 352, 353), (349, 348, 353, 354), (350, 349, 354, 355), (359, 358, 364, 365), (360, 359, 365, 366), (361, 360, 366, 367), (358, 357, 363, 364), (364, 363, 369, 370), (365, 364, 370, 371), (366, 365, 371, 372), (367, 366, 372, 373), (372, 371, 377, 378), (373, 372, 378, 379), (370, 369, 375, 376), (371, 370, 376, 377), (399, 393, 506, 511), (412, 418, 524, 521), (468, 469, 533, 532), (404, 399, 511, 516), (379, 378, 493, 494), (270, 276, 487, 486), (422, 416, 523, 528), (467, 468, 532, 531), (276, 282, 488, 487), (378, 377, 492, 493), (466, 467, 531, 529), (377, 376, 491, 492), (375, 380, 495, 490), (421, 422, 528, 527), (465, 466, 529, 530), (380, 385, 498, 495), (376, 375, 490, 491), (420, 421, 527, 526), (395, 400, 512, 507), (388, 383, 497, 501), (400, 406, 517, 512), (298, 304, 452, 451), (355, 361, 462, 461), (410, 416, 472, 471), (373, 379, 465, 464), (419, 420, 526, 525), (393, 388, 501, 506), (418, 419, 525, 524), (264, 269, 446, 445), (410, 404, 516, 520), (259, 270, 486, 485), (416, 410, 520, 523), (293, 465, 530, 489), (315, 321, 455, 454), (338, 344, 459, 458), (416, 422, 473, 472), (287, 292, 450, 449), (361, 367, 463, 462), (399, 404, 470, 469), (344, 350, 460, 459), (477, 259, 485, 484), (282, 293, 489, 488), (473, 480, 539, 537), (472, 473, 537, 536), (420, 419, 424, 425), (421, 420, 425, 426), (422, 421, 426, 427), (304, 310, 453, 452), (275, 281, 448, 447), (388, 393, 468, 467), (292, 298, 451, 450), (419, 418, 423, 424), (332, 338, 458, 457), (404, 410, 471, 470), (427, 433, 475, 474), (424, 423, 429, 430), (425, 424, 430, 431), (426, 425, 431, 432), (427, 426, 432, 433), (439, 264, 445, 476), (431, 430, 436, 437), (432, 431, 437, 438), (433, 432, 438, 439), (321, 327, 456, 455), (379, 383, 466, 465), (281, 287, 449, 448), (433, 439, 476, 475), (430, 429, 435, 436), (442, 441, 443, 444), (393, 399, 469, 468), (327, 332, 457, 456), (367, 373, 464, 463), (269, 275, 447, 446), (264, 439, 438, 263), (263, 438, 437, 262), (262, 437, 436, 261), (261, 436, 435, 260), (310, 315, 454, 453), (383, 388, 467, 466), (350, 355, 461, 460), (422, 427, 474, 473), (355, 354, 360, 361), (354, 353, 359, 360), (353, 352, 358, 359), (358, 444, 443, 357), (452, 453, 384, 389), (461, 462, 316, 322), (475, 476, 483, 482), (480, 479, 538, 539), (450, 451, 394, 405), (385, 390, 502, 498), (463, 464, 299, 305), (473, 474, 481, 480), (406, 412, 521, 517), (448, 449, 411, 417), (471, 472, 536, 535), (446, 447, 428, 434), (476, 445, 440, 483), (474, 475, 482, 481), (459, 460, 333, 339), (455, 456, 362, 368), (451, 452, 389, 394), (447, 448, 417, 428), (457, 458, 345, 356), (453, 454, 374, 384), (449, 450, 405, 411), (479, 478, 540, 538), (445, 446, 434, 440), (460, 461, 322, 333), (390, 395, 507, 502), (458, 459, 339, 345), (470, 471, 535, 534), (478, 477, 484, 540), (464, 465, 293, 299), (462, 463, 305, 316), (456, 457, 356, 362), (454, 455, 368, 374), (477, 478, 479, 480, 481, 482, 483, 440, 434, 428, 417, 411, 405, 394, 389, 384, 374, 368, 362, 356, 345, 339, 333, 322, 316, 305, 299, 293, 282, 276, 270, 259), (498, 502, 541, 386), (540, 484, 415, 579), (488, 489, 407, 408), (523, 520, 557, 562), (497, 494, 397, 387), (532, 533, 572, 571), (489, 530, 569, 407), (487, 488, 408, 409), (531, 532, 571, 570), (486, 487, 409, 413), (502, 507, 543, 541), (529, 531, 570, 568), (485, 486, 413, 414), (517, 521, 558, 553), (530, 529, 568, 569), (484, 485, 414, 415), (511, 506, 542, 547), (490, 495, 396, 403), (516, 511, 547, 552), (495, 498, 386, 396), (501, 497, 387, 381), (521, 524, 563, 558), (537, 539, 578, 576), (528, 523, 562, 567), (507, 512, 548, 543), (506, 501, 381, 542), (494, 493, 398, 397), (527, 528, 567, 566), (536, 537, 576, 575), (526, 527, 566, 565), (493, 492, 401, 398), (535, 536, 575, 574), (512, 517, 553, 548), (539, 538, 577, 578), (492, 491, 402, 401), (525, 526, 565, 564), (534, 535, 574, 573), (538, 540, 579, 577), (491, 490, 403, 402), (524, 525, 564, 563), (469, 470, 534, 533), (383, 379, 494, 497), (569, 568, 595, 596), (547, 542, 581, 583), (414, 413, 504, 503), (552, 547, 583, 585), (413, 409, 505, 504), (396, 386, 499, 515), (409, 408, 509, 505), (381, 387, 513, 496), (558, 563, 590, 588), (576, 578, 605, 603), (567, 562, 589, 594), (543, 548, 584, 582), (403, 396, 515, 514), (542, 381, 496, 581), (408, 407, 508, 509), (566, 567, 594, 593), (575, 576, 603, 602), (402, 403, 514, 518), (565, 566, 593, 592), (574, 575, 602, 601), (548, 553, 586, 584), (578, 577, 604, 605), (564, 565, 592, 591), (401, 402, 518, 519), (573, 574, 601, 600), (577, 579, 606, 604), (563, 564, 591, 590), (398, 401, 519, 522), (572, 573, 600, 599), (557, 552, 585, 587), (386, 541, 580, 499), (579, 415, 500, 606), (397, 398, 522, 510), (562, 557, 587, 589), (387, 397, 510, 513), (571, 572, 599, 598), (407, 569, 596, 508), (570, 571, 598, 597), (541, 543, 582, 580), (568, 570, 597, 595), (520, 516, 552, 557), (533, 534, 573, 572), (588, 590, 617, 615), (603, 605, 632, 630), (594, 589, 616, 621), (519, 518, 550, 549), (582, 584, 611, 609), (581, 496, 382, 608), (593, 594, 621, 620), (518, 514, 551, 550), (602, 603, 630, 629), (592, 593, 620, 619), (509, 508, 554, 555), (601, 602, 629, 628), (584, 586, 613, 611), (605, 604, 631, 632), (591, 592, 619, 618), (600, 601, 628, 627), (514, 515, 544, 551), (604, 606, 633, 631), (590, 591, 618, 617), (505, 509, 555, 556), (599, 600, 627, 626), (587, 585, 612, 614), (499, 580, 607, 391), (606, 500, 561, 633), (589, 587, 614, 616), (504, 505, 556, 559), (513, 510, 545, 392), (598, 599, 626, 625), (508, 596, 623, 554), (503, 504, 559, 560), (597, 598, 625, 624), (500, 503, 560, 561), (580, 582, 609, 607), (595, 597, 624, 622), (586, 588, 615, 613), (596, 595, 622, 623), (583, 581, 608, 610), (585, 583, 610, 612), (510, 522, 546, 545), (515, 499, 391, 544), (415, 414, 503, 500), (553, 558, 588, 586), (615, 617, 680, 675), (630, 632, 695, 693), (546, 549, 637, 635), (621, 616, 679, 684), (609, 611, 665, 660), (545, 546, 635, 643), (608, 382, 654, 659), (620, 621, 684, 683), (551, 544, 640, 641), (629, 630, 693, 692), (619, 620, 683, 682), (628, 629, 692, 691), (611, 613, 670, 665), (632, 631, 694, 695), (618, 619, 682, 681), (627, 628, 691, 690), (631, 633, 696, 694), (561, 560, 648, 649), (617, 618, 681, 680), (626, 627, 690, 689), (614, 612, 669, 674), (391, 607, 655, 650), (633, 561, 649, 696), (560, 559, 647, 648), (616, 614, 674, 679), (392, 545, 643, 642), (625, 626, 689, 688), (554, 623, 686, 645), (559, 556, 646, 647), (624, 625, 688, 687), (556, 555, 644, 646), (607, 609, 660, 655), (622, 624, 687, 685), (613, 615, 675, 670), (623, 622, 685, 686), (610, 608, 659, 664), (612, 610, 664, 669), (555, 554, 645, 644), (544, 391, 650, 640), (550, 551, 641, 639), (496, 513, 392, 382), (522, 519, 549, 546), (639, 641, 640, 638), (637, 639, 638, 636), (635, 637, 636, 634), (643, 635, 634, 642), (634, 636, 652, 653), (642, 634, 653, 654), (638, 640, 650, 651), (636, 638, 651, 652), (651, 650, 655, 656), (652, 651, 656, 657), (653, 652, 657, 658), (654, 653, 658, 659), (659, 658, 663, 664), (656, 655, 660, 661), (657, 656, 661, 662), (658, 657, 662, 663), (661, 660, 665, 666), (662, 661, 666, 667), (663, 662, 667, 668), (664, 663, 668, 669), (669, 668, 673, 674), (666, 665, 670, 671), (667, 666, 671, 672), (668, 667, 672, 673), (671, 670, 675, 676), (672, 671, 676, 677), (673, 672, 677, 678), (674, 673, 678, 679), (676, 675, 680, 681), (677, 676, 681, 682), (678, 677, 682, 683), (679, 678, 683, 684), (691, 692, 694, 696), (687, 688, 647, 646), (689, 690, 649, 648), (686, 685, 644, 645), (692, 693, 695, 694), (690, 691, 696, 649), (688, 689, 648, 647), (685, 687, 646, 644), (549, 550, 639, 637), (382, 392, 642, 654), (56, 300, 306, 64), (48, 294, 300, 56), (40, 288, 294, 48), (32, 283, 288, 40), (24, 277, 283, 32), (16, 271, 277, 24), (8, 265, 271, 16), (0, 260, 265, 8), (247, 435, 260, 0), (239, 429, 435, 247), (231, 423, 429, 239), (223, 418, 423, 231), (223, 617, 615, 215), (215, 615, 613, 207), (207, 613, 611, 199), (199, 611, 609, 191), (191, 609, 607, 183), (183, 607, 391, 175), (175, 391, 544, 167), (167, 515, 514, 159), (64, 306, 311, 72), (72, 311, 317, 80), (88, 80, 317, 323), (88, 323, 328, 96), (96, 328, 334, 104), (104, 334, 340, 112), (112, 340, 346, 120), (363, 143, 135, 357), (257, 443, 357, 135), (363, 369, 151, 143), (151, 369, 375, 159), (723, 757, 713, 697), (697, 713, 702, 698), (698, 702, 735, 699), (699, 735, 736, 700), (700, 736, 737, 701), (701, 737, 738, 703), (703, 738, 739, 704), (704, 739, 740, 705), (705, 740, 741, 706), (706, 741, 742, 707), (707, 742, 743, 708), (709, 708, 743, 744), (709, 744, 745, 710), (710, 745, 746, 711), (711, 746, 747, 712), (712, 747, 748, 714), (724, 758, 759, 725), (725, 759, 749, 715), (715, 749, 750, 716), (716, 750, 751, 717), (717, 751, 752, 718), (726, 727, 761, 760), (728, 762, 753, 719), (719, 753, 763, 729), (729, 763, 764, 730), (730, 764, 765, 731), (731, 765, 766, 732), (733, 732, 766, 767), (733, 767, 768, 734), (720, 754, 755, 721), (721, 755, 756, 722), (722, 756, 757, 723), (796, 830, 786, 770), (770, 786, 775, 771), (771, 775, 808, 772), (772, 808, 809, 773), (773, 809, 810, 774), (774, 810, 811, 776), (776, 811, 812, 777), (777, 812, 813, 778), (778, 813, 814, 779), (779, 814, 815, 780), (780, 815, 816, 781), (782, 781, 816, 817), (782, 817, 818, 783), (783, 818, 819, 784), (784, 819, 820, 785), (785, 820, 821, 787), (797, 831, 832, 798), (798, 832, 822, 788), (788, 822, 823, 789), (789, 823, 824, 790), (790, 824, 825, 791), (799, 800, 834, 833), (801, 835, 826, 792), (792, 826, 836, 802), (802, 836, 837, 803), (803, 837, 838, 804), (804, 838, 839, 805), (806, 805, 839, 840), (806, 840, 841, 807), (793, 827, 828, 794), (794, 828, 829, 795), (795, 829, 830, 796), (740, 813, 814, 741), (741, 814, 815, 742), (742, 815, 816, 743), (744, 743, 816, 817), (744, 817, 818, 745), (745, 818, 819, 746), (746, 819, 820, 747), (747, 820, 821, 748), (758, 831, 832, 759), (759, 832, 822, 749), (749, 822, 823, 750), (750, 823, 824, 751), (751, 824, 825, 752), (760, 761, 834, 833), (762, 835, 826, 753), (753, 826, 836, 763), (763, 836, 837, 764), (764, 837, 838, 765), (765, 838, 839, 766), (767, 766, 839, 840), (767, 840, 841, 768), (754, 827, 828, 755), (755, 828, 829, 756), (756, 829, 830, 757), (757, 830, 786, 713), (713, 786, 775, 702), (702, 775, 808, 735), (735, 808, 809, 736), (736, 809, 810, 737), (737, 810, 811, 738), (738, 811, 812, 739), (739, 812, 813, 740), (854, 877, 876, 875, 874, 873, 872, 871, 870, 869, 862, 867, 863, 861, 857, 868, 866, 853, 852, 865, 864, 860, 859, 851, 850, 849, 858, 848, 847, 846, 845, 844, 843, 856, 855), (857, 861, 910, 909), (853, 866, 898, 892), (891, 893, 894, 880, 881, 882, 883, 884, 885, 886, 878, 879, 887, 895, 896, 897, 888, 889, 892, 898, 899, 909, 910, 912, 900, 901, 902, 903, 904, 905, 906, 907, 908, 911, 890), (849, 850, 879, 878), (859, 860, 896, 895), (875, 876, 911, 908), (860, 864, 897, 896), (843, 844, 881, 880), (876, 877, 890, 911), (864, 865, 888, 897), (844, 845, 882, 881), (861, 863, 912, 910), (866, 868, 899, 898), (845, 846, 883, 882), (863, 867, 900, 912), (867, 862, 901, 900), (846, 847, 884, 883), (862, 869, 902, 901), (847, 848, 885, 884), (869, 870, 903, 902), (850, 851, 887, 879), (848, 858, 886, 885), (870, 871, 904, 903), (865, 852, 889, 888), (858, 849, 878, 886), (856, 843, 880, 894), (871, 872, 905, 904), (877, 854, 891, 890), (872, 873, 906, 905), (852, 853, 892, 889), (873, 874, 907, 906), (854, 855, 893, 891), (851, 859, 895, 887), (874, 875, 908, 907), (855, 856, 894, 893), (868, 857, 909, 899), (913, 914, 916, 915), (915, 916, 918, 917), (917, 918, 920, 919), (919, 920, 922, 921), (921, 922, 924, 923), (923, 924, 926, 925), (925, 926, 928, 927), (927, 928, 930, 929), (929, 930, 932, 931), (931, 932, 934, 933), (933, 934, 936, 935), (935, 936, 938, 937), (937, 938, 940, 939), (939, 940, 942, 941), (941, 942, 944, 943), (943, 944, 946, 945), (945, 946, 948, 947), (947, 948, 950, 949), (949, 950, 952, 951), (951, 952, 954, 953), (953, 954, 956, 955), (955, 956, 958, 957), (957, 958, 960, 959), (959, 960, 962, 961), (961, 962, 964, 963), (963, 964, 966, 965), (965, 966, 968, 967), (967, 968, 970, 969), (969, 970, 972, 971), (971, 972, 974, 973), (916, 914, 976, 974, 972, 970, 968, 966, 964, 962, 960, 958, 956, 954, 952, 950, 948, 946, 944, 942, 940, 938, 936, 934, 932, 930, 928, 926, 924, 922, 920, 918), (973, 974, 976, 975), (975, 976, 914, 913), (913, 915, 917, 919, 921, 923, 925, 927, 929, 931, 933, 935, 937, 939, 941, 943, 945, 947, 949, 951, 953, 955, 957, 959, 961, 963, 965, 967, 969, 971, 973, 975), (986, 987, 1019, 1018), (254, 7, 978, 1008), (47, 55, 983, 982), (238, 246, 1007, 1006), (182, 190, 1000, 999), (71, 79, 986, 985), (158, 166, 997, 996), (119, 127, 992, 991), (63, 71, 985, 984), (87, 95, 988, 987), (230, 238, 1006, 1005), (7, 15, 977, 978), (174, 182, 999, 998), (198, 206, 1002, 1001), (79, 87, 987, 986), (23, 31, 980, 979), (246, 254, 1008, 1007), (190, 198, 1001, 1000), (134, 142, 995, 993), (39, 47, 982, 981), (214, 222, 1004, 1003), (95, 103, 989, 988), (15, 23, 979, 977), (206, 214, 1003, 1002), (150, 158, 996, 994), (111, 119, 991, 990), (55, 63, 984, 983), (31, 39, 981, 980), (166, 174, 998, 997), (222, 230, 1005, 1004), (142, 150, 994, 995), (103, 111, 990, 989), (1010, 1009, 1011, 1012, 1013, 1014, 1015, 1016, 1017, 1018, 1019, 1020, 1021, 1022, 1023, 1024, 1025, 1027, 1026, 1028, 1029, 1030, 1031, 1032, 1033, 1034, 1035, 1036, 1037, 1038, 1039, 1040), (1001, 1002, 1034, 1033), (987, 988, 1020, 1019), (1002, 1003, 1035, 1034), (988, 989, 1021, 1020), (1003, 1004, 1036, 1035), (989, 990, 1022, 1021), (1004, 1005, 1037, 1036), (990, 991, 1023, 1022), (978, 977, 1009, 1010), (1005, 1006, 1038, 1037), (991, 992, 1024, 1023), (977, 979, 1011, 1009), (1006, 1007, 1039, 1038), (992, 993, 1025, 1024), (979, 980, 1012, 1011), (1007, 1008, 1040, 1039), (995, 994, 1026, 1027), (980, 981, 1013, 1012), (1008, 978, 1010, 1040), (994, 996, 1028, 1026), (981, 982, 1014, 1013), (993, 995, 1027, 1025), (996, 997, 1029, 1028), (982, 983, 1015, 1014), (997, 998, 1030, 1029), (983, 984, 1016, 1015), (998, 999, 1031, 1030), (984, 985, 1017, 1016), (999, 1000, 1032, 1031), (985, 986, 1018, 1017), (1000, 1001, 1033, 1032)])
me_sphere_004.materials.append(mat_porcelain_001)
me_sphere_004.use_remesh_preserve_volume = False
me_sphere_004.use_remesh_preserve_attributes = False
me_sphere_004.use_mirror_vertex_groups = False
me_sphere_004.update()

# ---- objects
ob_lamp = bpy.data.objects.new('Lamp', light_lamp)
ob_camera = bpy.data.objects.new('Camera', cam_camera)
ob_cube = bpy.data.objects.new('Cube', me_cube_001)
ob_sphere_001 = bpy.data.objects.new('Sphere.001', me_sphere_004)

# ---- transforms, parenting, visibility, modifiers, constraints
ob_lamp.location = (3.924, -0.01196, 0.462)
ob_lamp.rotation_euler = (0.6503, 0.05522, 1.866)
ob_lamp.lock_rotations_4d = False
ob_lamp.empty_display_type = 'ARROWS'
ob_lamp.color = (0.0, 0.0, 0.0, 0.0)
ob_lamp.lineart.crease_threshold = 0.0
ob_camera.location = (7.481, -6.508, 5.344)
ob_camera.rotation_euler = (1.109, 0.0, 0.8149)
ob_camera.lock_rotations_4d = False
ob_camera.empty_display_type = 'ARROWS'
ob_camera.color = (0.0, 0.0, 0.0, 0.0)
ob_camera.display_type = 'WIRE'
ob_camera.lineart.crease_threshold = 0.0
ob_cube.location = (4.847, 0.0, 0.63)
ob_cube.scale = (0.5986, 0.5986, 0.5986)
ob_cube.lineart.crease_threshold = 0.0
ob_sphere_001.location = (4.0, 0.0, 0.0)
ob_sphere_001.scale = (0.7905, 0.9968, 0.9136)
ob_sphere_001.lineart.crease_threshold = 0.0

# ---- collection membership
col_collection_1.objects.link(ob_lamp)
col_collection_1.objects.link(ob_camera)
col_collection_10.objects.link(ob_cube)
col_collection_10.objects.link(ob_sphere_001)

# ---- scene / render settings (as saved in the file)
scene.camera = ob_camera
scene.frame_start = 1; scene.frame_end = 250; scene.frame_set(1)
scene.render.engine = 'CYCLES'
scene.render.resolution_percentage = 50
scene.render.dither_intensity = 0.0
scene.cycles.use_denoising = False
scene.cycles.samples = 128
scene.cycles.sampling_pattern = 'TABULATED_SOBOL'
scene.cycles.use_adaptive_sampling = False
scene.cycles.use_light_tree = False
scene.cycles.blur_glossy = 0.0
scene.cycles.sample_clamp_indirect = 0.0
scene.view_settings.view_transform = 'Standard'
bpy.context.view_layer.update()
